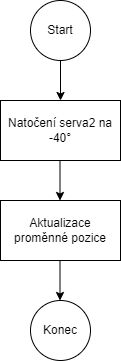

The diagram above was exported from draw.io. Its source (the exported page's mxGraphModel, read from the mxfile embedded in the PNG):
<mxGraphModel dx="1038" dy="579" grid="1" gridSize="10" guides="1" tooltips="1" connect="1" arrows="1" fold="1" page="1" pageScale="1" pageWidth="3300" pageHeight="2339" math="0" shadow="0">
  <root>
    <mxCell id="IYgzqzo9wDvxc2pmLOge-0" />
    <mxCell id="IYgzqzo9wDvxc2pmLOge-1" parent="IYgzqzo9wDvxc2pmLOge-0" />
    <mxCell id="cnsuLRv0jd_kAyy8w9Iu-0" value="Start" style="ellipse;whiteSpace=wrap;html=1;aspect=fixed;" vertex="1" parent="IYgzqzo9wDvxc2pmLOge-1">
      <mxGeometry x="270" y="140" width="60" height="60" as="geometry" />
    </mxCell>
    <mxCell id="cnsuLRv0jd_kAyy8w9Iu-1" value="Aktualizace proměnné pozice" style="rounded=0;whiteSpace=wrap;html=1;fontSize=12;" vertex="1" parent="IYgzqzo9wDvxc2pmLOge-1">
      <mxGeometry x="240" y="340" width="120" height="60" as="geometry" />
    </mxCell>
    <mxCell id="cnsuLRv0jd_kAyy8w9Iu-2" value="Natočení serva2 na -40°" style="rounded=0;whiteSpace=wrap;html=1;fontSize=12;" vertex="1" parent="IYgzqzo9wDvxc2pmLOge-1">
      <mxGeometry x="240" y="240" width="120" height="60" as="geometry" />
    </mxCell>
    <mxCell id="cnsuLRv0jd_kAyy8w9Iu-3" value="Konec" style="ellipse;whiteSpace=wrap;html=1;aspect=fixed;" vertex="1" parent="IYgzqzo9wDvxc2pmLOge-1">
      <mxGeometry x="270" y="440" width="60" height="60" as="geometry" />
    </mxCell>
    <mxCell id="cnsuLRv0jd_kAyy8w9Iu-4" value="" style="endArrow=classic;html=1;rounded=0;fontSize=12;exitX=0.5;exitY=1;exitDx=0;exitDy=0;entryX=0.5;entryY=0;entryDx=0;entryDy=0;" edge="1" parent="IYgzqzo9wDvxc2pmLOge-1" source="cnsuLRv0jd_kAyy8w9Iu-0" target="cnsuLRv0jd_kAyy8w9Iu-2">
      <mxGeometry width="50" height="50" relative="1" as="geometry">
        <mxPoint x="540" y="320" as="sourcePoint" />
        <mxPoint x="590" y="270" as="targetPoint" />
      </mxGeometry>
    </mxCell>
    <mxCell id="cnsuLRv0jd_kAyy8w9Iu-5" value="" style="endArrow=classic;html=1;rounded=0;fontSize=12;exitX=0.5;exitY=1;exitDx=0;exitDy=0;entryX=0.5;entryY=0;entryDx=0;entryDy=0;" edge="1" parent="IYgzqzo9wDvxc2pmLOge-1">
      <mxGeometry width="50" height="50" relative="1" as="geometry">
        <mxPoint x="299.5" y="300" as="sourcePoint" />
        <mxPoint x="299.5" y="340" as="targetPoint" />
      </mxGeometry>
    </mxCell>
    <mxCell id="cnsuLRv0jd_kAyy8w9Iu-6" value="" style="endArrow=classic;html=1;rounded=0;fontSize=12;exitX=0.5;exitY=1;exitDx=0;exitDy=0;entryX=0.5;entryY=0;entryDx=0;entryDy=0;" edge="1" parent="IYgzqzo9wDvxc2pmLOge-1">
      <mxGeometry width="50" height="50" relative="1" as="geometry">
        <mxPoint x="299.5" y="400" as="sourcePoint" />
        <mxPoint x="299.5" y="440" as="targetPoint" />
      </mxGeometry>
    </mxCell>
  </root>
</mxGraphModel>